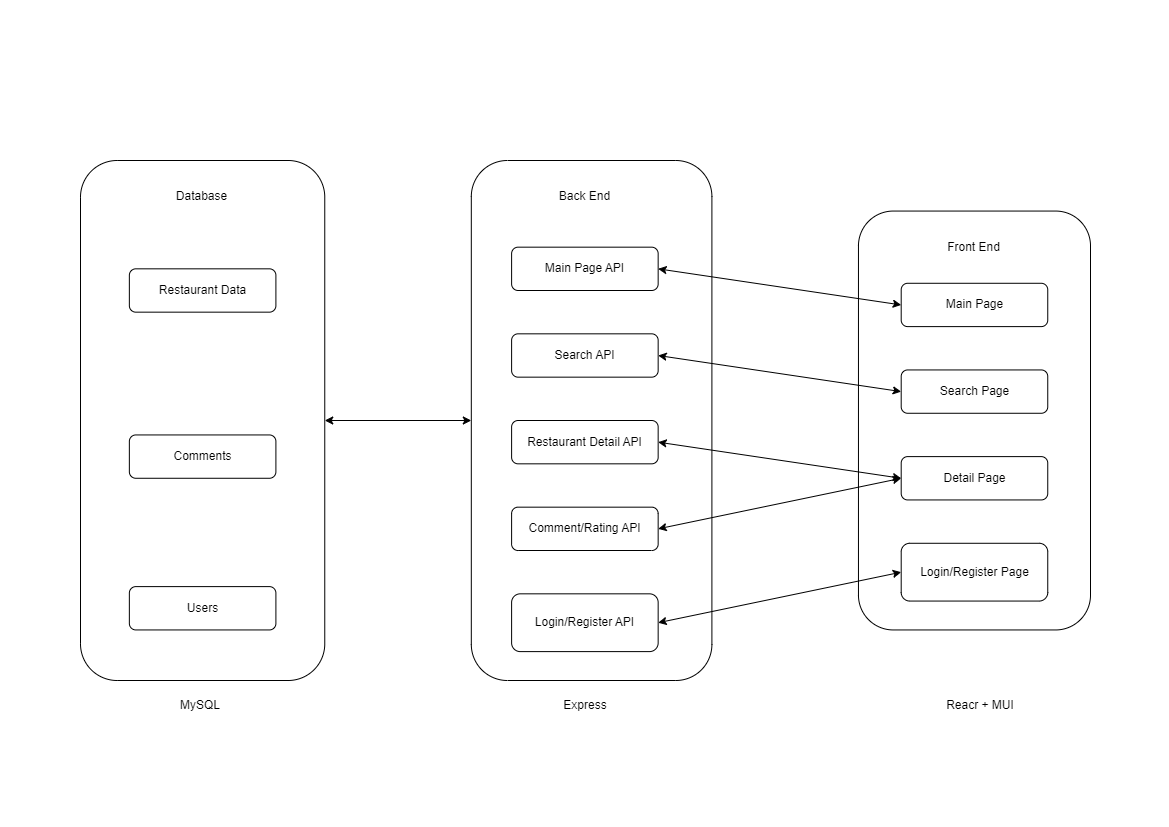

The diagram above was exported from draw.io. Its source (the exported page's mxGraphModel, read from the mxfile embedded in the PNG):
<mxGraphModel dx="2220" dy="1249" grid="1" gridSize="10" guides="1" tooltips="1" connect="1" arrows="1" fold="1" page="1" pageScale="1" pageWidth="1169" pageHeight="827" math="0" shadow="0">
  <root>
    <mxCell id="0" />
    <mxCell id="1" parent="0" />
    <mxCell id="PCAu_WDudFe5offja6nN-37" value="" style="group" vertex="1" connectable="0" parent="1">
      <mxGeometry x="80" y="160" width="1010" height="520" as="geometry" />
    </mxCell>
    <mxCell id="PCAu_WDudFe5offja6nN-3" value="" style="rounded=1;whiteSpace=wrap;html=1;labelBackgroundColor=none;movable=1;resizable=1;rotatable=1;deletable=1;editable=1;locked=0;connectable=1;" vertex="1" parent="PCAu_WDudFe5offja6nN-37">
      <mxGeometry x="777.956469165659" y="50.55555555555556" width="232.04353083434097" height="418.88888888888897" as="geometry" />
    </mxCell>
    <mxCell id="PCAu_WDudFe5offja6nN-4" value="Front End" style="text;html=1;strokeColor=none;fillColor=none;align=center;verticalAlign=middle;whiteSpace=wrap;rounded=1;labelBackgroundColor=none;movable=1;resizable=1;rotatable=1;deletable=1;editable=1;locked=0;connectable=1;" vertex="1" parent="PCAu_WDudFe5offja6nN-37">
      <mxGeometry x="857.3397823458283" y="65" width="73.27690447400242" height="43.333333333333336" as="geometry" />
    </mxCell>
    <mxCell id="PCAu_WDudFe5offja6nN-7" value="Login/Register Page" style="rounded=1;whiteSpace=wrap;html=1;labelBackgroundColor=none;movable=1;resizable=1;rotatable=1;deletable=1;editable=1;locked=0;connectable=1;" vertex="1" parent="PCAu_WDudFe5offja6nN-37">
      <mxGeometry x="820.701330108827" y="382.7777777777778" width="146.55380894800484" height="57.777777777777786" as="geometry" />
    </mxCell>
    <mxCell id="PCAu_WDudFe5offja6nN-8" value="Main Page" style="rounded=1;whiteSpace=wrap;html=1;labelBackgroundColor=none;movable=1;resizable=1;rotatable=1;deletable=1;editable=1;locked=0;connectable=1;" vertex="1" parent="PCAu_WDudFe5offja6nN-37">
      <mxGeometry x="820.701330108827" y="122.77777777777779" width="146.55380894800484" height="43.333333333333336" as="geometry" />
    </mxCell>
    <mxCell id="PCAu_WDudFe5offja6nN-9" value="Search Page" style="rounded=1;whiteSpace=wrap;html=1;labelBackgroundColor=none;movable=1;resizable=1;rotatable=1;deletable=1;editable=1;locked=0;connectable=1;" vertex="1" parent="PCAu_WDudFe5offja6nN-37">
      <mxGeometry x="820.701330108827" y="209.44444444444449" width="146.55380894800484" height="43.333333333333336" as="geometry" />
    </mxCell>
    <mxCell id="PCAu_WDudFe5offja6nN-10" value="Detail Page" style="rounded=1;whiteSpace=wrap;html=1;labelBackgroundColor=none;movable=1;resizable=1;rotatable=1;deletable=1;editable=1;locked=0;connectable=1;" vertex="1" parent="PCAu_WDudFe5offja6nN-37">
      <mxGeometry x="820.701330108827" y="296.11111111111114" width="146.55380894800484" height="43.333333333333336" as="geometry" />
    </mxCell>
    <mxCell id="PCAu_WDudFe5offja6nN-12" value="" style="rounded=1;whiteSpace=wrap;html=1;labelBackgroundColor=none;movable=1;resizable=1;rotatable=1;deletable=1;editable=1;locked=0;connectable=1;" vertex="1" parent="PCAu_WDudFe5offja6nN-37">
      <mxGeometry x="390.81015719467956" width="240.5925030229746" height="520" as="geometry" />
    </mxCell>
    <mxCell id="PCAu_WDudFe5offja6nN-13" value="Back End" style="text;html=1;strokeColor=none;fillColor=none;align=center;verticalAlign=middle;whiteSpace=wrap;rounded=1;labelBackgroundColor=none;movable=1;resizable=1;rotatable=1;deletable=1;editable=1;locked=0;connectable=1;" vertex="1" parent="PCAu_WDudFe5offja6nN-37">
      <mxGeometry x="467.7509068923821" y="14.444444444444446" width="73.27690447400242" height="43.333333333333336" as="geometry" />
    </mxCell>
    <mxCell id="PCAu_WDudFe5offja6nN-14" value="Login/Register API" style="rounded=1;whiteSpace=wrap;html=1;labelBackgroundColor=none;movable=1;resizable=1;rotatable=1;deletable=1;editable=1;locked=0;connectable=1;" vertex="1" parent="PCAu_WDudFe5offja6nN-37">
      <mxGeometry x="431.1124546553809" y="433.33333333333337" width="146.55380894800484" height="57.777777777777786" as="geometry" />
    </mxCell>
    <mxCell id="PCAu_WDudFe5offja6nN-15" value="Main Page API" style="rounded=1;whiteSpace=wrap;html=1;labelBackgroundColor=none;movable=1;resizable=1;rotatable=1;deletable=1;editable=1;locked=0;connectable=1;" vertex="1" parent="PCAu_WDudFe5offja6nN-37">
      <mxGeometry x="431.1124546553809" y="86.66666666666667" width="146.55380894800484" height="43.333333333333336" as="geometry" />
    </mxCell>
    <mxCell id="PCAu_WDudFe5offja6nN-16" value="Search API" style="rounded=1;whiteSpace=wrap;html=1;labelBackgroundColor=none;movable=1;resizable=1;rotatable=1;deletable=1;editable=1;locked=0;connectable=1;" vertex="1" parent="PCAu_WDudFe5offja6nN-37">
      <mxGeometry x="431.1124546553809" y="173.33333333333334" width="146.55380894800484" height="43.333333333333336" as="geometry" />
    </mxCell>
    <mxCell id="PCAu_WDudFe5offja6nN-17" value="Restaurant Detail API" style="rounded=1;whiteSpace=wrap;html=1;labelBackgroundColor=none;movable=1;resizable=1;rotatable=1;deletable=1;editable=1;locked=0;connectable=1;" vertex="1" parent="PCAu_WDudFe5offja6nN-37">
      <mxGeometry x="431.1124546553809" y="260" width="146.55380894800484" height="43.333333333333336" as="geometry" />
    </mxCell>
    <mxCell id="PCAu_WDudFe5offja6nN-18" value="Comment/Rating API" style="rounded=1;whiteSpace=wrap;html=1;labelBackgroundColor=none;movable=1;resizable=1;rotatable=1;deletable=1;editable=1;locked=0;connectable=1;" vertex="1" parent="PCAu_WDudFe5offja6nN-37">
      <mxGeometry x="431.1124546553809" y="346.6666666666667" width="146.55380894800484" height="43.333333333333336" as="geometry" />
    </mxCell>
    <mxCell id="PCAu_WDudFe5offja6nN-24" value="" style="endArrow=classic;startArrow=classic;html=1;rounded=1;entryX=0;entryY=0.5;entryDx=0;entryDy=0;exitX=1;exitY=0.5;exitDx=0;exitDy=0;labelBackgroundColor=none;fontColor=default;movable=1;resizable=1;rotatable=1;deletable=1;editable=1;locked=0;connectable=1;" edge="1" parent="PCAu_WDudFe5offja6nN-37" source="PCAu_WDudFe5offja6nN-15" target="PCAu_WDudFe5offja6nN-8">
      <mxGeometry width="50" height="50" relative="1" as="geometry">
        <mxPoint x="704.6795646916565" y="252.7777777777778" as="sourcePoint" />
        <mxPoint x="765.7436517533254" y="180.55555555555557" as="targetPoint" />
      </mxGeometry>
    </mxCell>
    <mxCell id="PCAu_WDudFe5offja6nN-25" value="" style="endArrow=classic;startArrow=classic;html=1;rounded=1;exitX=1;exitY=0.5;exitDx=0;exitDy=0;entryX=0;entryY=0.5;entryDx=0;entryDy=0;labelBackgroundColor=none;fontColor=default;movable=1;resizable=1;rotatable=1;deletable=1;editable=1;locked=0;connectable=1;" edge="1" parent="PCAu_WDudFe5offja6nN-37" source="PCAu_WDudFe5offja6nN-17" target="PCAu_WDudFe5offja6nN-10">
      <mxGeometry width="50" height="50" relative="1" as="geometry">
        <mxPoint x="704.6795646916565" y="252.7777777777778" as="sourcePoint" />
        <mxPoint x="765.7436517533254" y="180.55555555555557" as="targetPoint" />
      </mxGeometry>
    </mxCell>
    <mxCell id="PCAu_WDudFe5offja6nN-26" value="" style="endArrow=classic;startArrow=classic;html=1;rounded=1;entryX=0;entryY=0.5;entryDx=0;entryDy=0;exitX=1;exitY=0.5;exitDx=0;exitDy=0;labelBackgroundColor=none;fontColor=default;movable=1;resizable=1;rotatable=1;deletable=1;editable=1;locked=0;connectable=1;" edge="1" parent="PCAu_WDudFe5offja6nN-37" source="PCAu_WDudFe5offja6nN-16" target="PCAu_WDudFe5offja6nN-9">
      <mxGeometry width="50" height="50" relative="1" as="geometry">
        <mxPoint x="704.6795646916565" y="252.7777777777778" as="sourcePoint" />
        <mxPoint x="765.7436517533254" y="180.55555555555557" as="targetPoint" />
      </mxGeometry>
    </mxCell>
    <mxCell id="PCAu_WDudFe5offja6nN-27" value="" style="endArrow=classic;startArrow=classic;html=1;rounded=1;entryX=0;entryY=0.5;entryDx=0;entryDy=0;exitX=1;exitY=0.5;exitDx=0;exitDy=0;labelBackgroundColor=none;fontColor=default;movable=1;resizable=1;rotatable=1;deletable=1;editable=1;locked=0;connectable=1;" edge="1" parent="PCAu_WDudFe5offja6nN-37" source="PCAu_WDudFe5offja6nN-18" target="PCAu_WDudFe5offja6nN-10">
      <mxGeometry width="50" height="50" relative="1" as="geometry">
        <mxPoint x="704.6795646916565" y="252.7777777777778" as="sourcePoint" />
        <mxPoint x="765.7436517533254" y="180.55555555555557" as="targetPoint" />
      </mxGeometry>
    </mxCell>
    <mxCell id="PCAu_WDudFe5offja6nN-28" value="" style="endArrow=classic;startArrow=classic;html=1;rounded=1;entryX=0;entryY=0.5;entryDx=0;entryDy=0;exitX=1;exitY=0.5;exitDx=0;exitDy=0;labelBackgroundColor=none;fontColor=default;movable=1;resizable=1;rotatable=1;deletable=1;editable=1;locked=0;connectable=1;" edge="1" parent="PCAu_WDudFe5offja6nN-37" source="PCAu_WDudFe5offja6nN-14" target="PCAu_WDudFe5offja6nN-7">
      <mxGeometry width="50" height="50" relative="1" as="geometry">
        <mxPoint x="704.6795646916565" y="252.7777777777778" as="sourcePoint" />
        <mxPoint x="765.7436517533254" y="180.55555555555557" as="targetPoint" />
      </mxGeometry>
    </mxCell>
    <mxCell id="PCAu_WDudFe5offja6nN-29" value="" style="rounded=1;whiteSpace=wrap;html=1;labelBackgroundColor=none;movable=1;resizable=1;rotatable=1;deletable=1;editable=1;locked=0;connectable=1;" vertex="1" parent="PCAu_WDudFe5offja6nN-37">
      <mxGeometry width="244.25634824667472" height="520" as="geometry" />
    </mxCell>
    <mxCell id="PCAu_WDudFe5offja6nN-30" value="Database" style="text;html=1;strokeColor=none;fillColor=none;align=center;verticalAlign=middle;whiteSpace=wrap;rounded=1;labelBackgroundColor=none;movable=1;resizable=1;rotatable=1;deletable=1;editable=1;locked=0;connectable=1;" vertex="1" parent="PCAu_WDudFe5offja6nN-37">
      <mxGeometry x="85.48972188633616" y="14.444444444444446" width="73.27690447400242" height="43.333333333333336" as="geometry" />
    </mxCell>
    <mxCell id="PCAu_WDudFe5offja6nN-32" value="" style="endArrow=classic;startArrow=classic;html=1;rounded=1;entryX=0;entryY=0.5;entryDx=0;entryDy=0;labelBackgroundColor=none;fontColor=default;movable=1;resizable=1;rotatable=1;deletable=1;editable=1;locked=0;connectable=1;" edge="1" parent="PCAu_WDudFe5offja6nN-37" source="PCAu_WDudFe5offja6nN-29" target="PCAu_WDudFe5offja6nN-12">
      <mxGeometry width="50" height="50" relative="1" as="geometry">
        <mxPoint x="256.46916565900847" y="375.5555555555556" as="sourcePoint" />
        <mxPoint x="317.5332527206772" y="303.33333333333337" as="targetPoint" />
      </mxGeometry>
    </mxCell>
    <mxCell id="PCAu_WDudFe5offja6nN-33" value="Users" style="rounded=1;whiteSpace=wrap;html=1;labelBackgroundColor=none;movable=1;resizable=1;rotatable=1;deletable=1;editable=1;locked=0;connectable=1;" vertex="1" parent="PCAu_WDudFe5offja6nN-37">
      <mxGeometry x="48.851269649334945" y="426.11111111111114" width="146.55380894800484" height="43.333333333333336" as="geometry" />
    </mxCell>
    <mxCell id="PCAu_WDudFe5offja6nN-34" value="Restaurant Data" style="rounded=1;whiteSpace=wrap;html=1;labelBackgroundColor=none;movable=1;resizable=1;rotatable=1;deletable=1;editable=1;locked=0;connectable=1;" vertex="1" parent="PCAu_WDudFe5offja6nN-37">
      <mxGeometry x="48.851269649334945" y="108.33333333333334" width="146.55380894800484" height="43.333333333333336" as="geometry" />
    </mxCell>
    <mxCell id="PCAu_WDudFe5offja6nN-35" value="Comments" style="rounded=1;whiteSpace=wrap;html=1;labelBackgroundColor=none;movable=1;resizable=1;rotatable=1;deletable=1;editable=1;locked=0;connectable=1;" vertex="1" parent="PCAu_WDudFe5offja6nN-37">
      <mxGeometry x="48.851269649334945" y="274.44444444444446" width="146.55380894800484" height="43.333333333333336" as="geometry" />
    </mxCell>
    <mxCell id="PCAu_WDudFe5offja6nN-38" value="MySQL" style="text;html=1;strokeColor=none;fillColor=none;align=center;verticalAlign=middle;whiteSpace=wrap;rounded=0;" vertex="1" parent="1">
      <mxGeometry x="170" y="690" width="60" height="30" as="geometry" />
    </mxCell>
    <mxCell id="PCAu_WDudFe5offja6nN-39" value="Express" style="text;html=1;strokeColor=none;fillColor=none;align=center;verticalAlign=middle;whiteSpace=wrap;rounded=0;" vertex="1" parent="1">
      <mxGeometry x="555" y="690" width="60" height="30" as="geometry" />
    </mxCell>
    <mxCell id="PCAu_WDudFe5offja6nN-40" value="Reacr + MUI" style="text;html=1;strokeColor=none;fillColor=none;align=center;verticalAlign=middle;whiteSpace=wrap;rounded=0;" vertex="1" parent="1">
      <mxGeometry x="940" y="690" width="80" height="30" as="geometry" />
    </mxCell>
  </root>
</mxGraphModel>